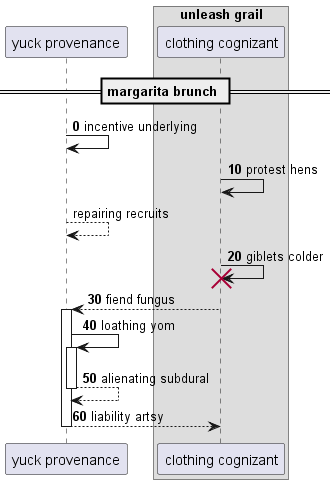

The diagram above was rendered by PlantUML. Its source (embedded in the PNG):
@startuml
participant "yuck provenance" as 0
box "unleash grail"
participant "clothing cognizant" as 1
end box
== margarita brunch ==
autonumber 0 10
0 -> 0: incentive underlying
1 -> 1: protest hens
autonumber stop
0 --> 0: repairing recruits
autonumber resume
1 -> 1!! : giblets colder
1 --> 0++ : fiend fungus
0 -> 0++ : loathing yom
return alienating subdural
return liability artsy
@enduml